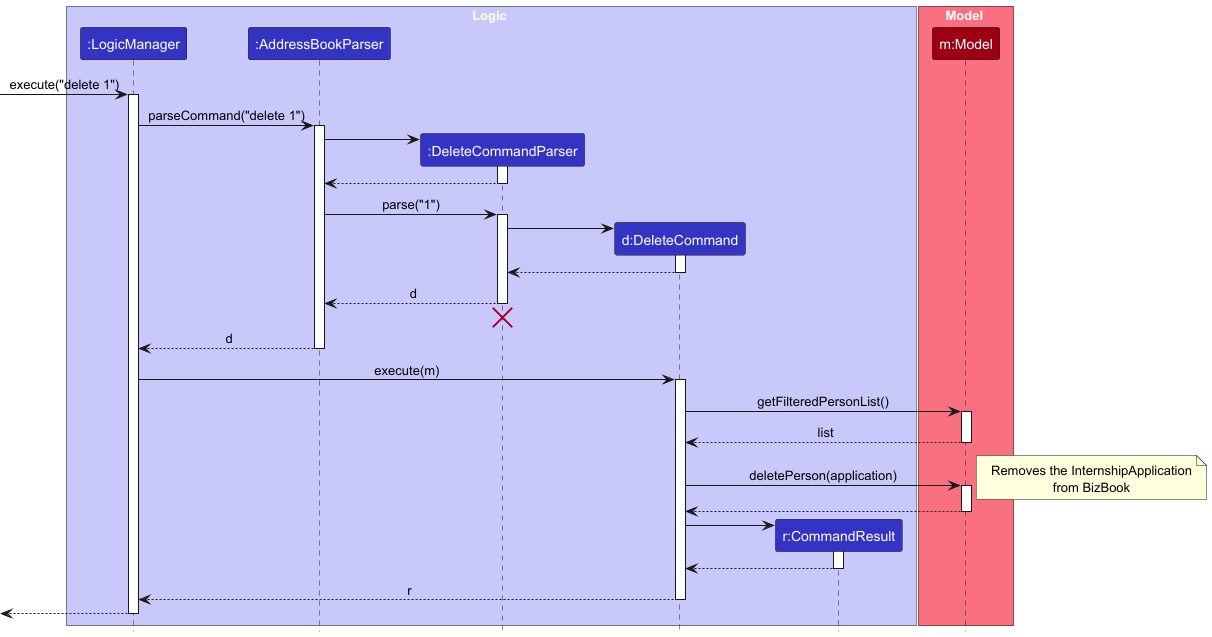

The diagram above was rendered by PlantUML. Its source (embedded in the PNG):
@startuml
!include style.puml
skinparam ArrowFontStyle plain

box Logic LOGIC_COLOR_T1
participant ":LogicManager" as LogicManager LOGIC_COLOR
participant ":AddressBookParser" as AddressBookParser LOGIC_COLOR
participant ":DeleteCommandParser" as DeleteCommandParser LOGIC_COLOR
participant "d:DeleteCommand" as DeleteCommand LOGIC_COLOR
participant "r:CommandResult" as CommandResult LOGIC_COLOR
end box

box Model MODEL_COLOR_T1
participant "m:Model" as Model MODEL_COLOR
end box

[-> LogicManager : execute("delete 1")
activate LogicManager

LogicManager -> AddressBookParser : parseCommand("delete 1")
activate AddressBookParser

create DeleteCommandParser
AddressBookParser -> DeleteCommandParser
activate DeleteCommandParser

DeleteCommandParser --> AddressBookParser
deactivate DeleteCommandParser

AddressBookParser -> DeleteCommandParser : parse("1")
activate DeleteCommandParser

create DeleteCommand
DeleteCommandParser -> DeleteCommand
activate DeleteCommand

DeleteCommand --> DeleteCommandParser :
deactivate DeleteCommand

DeleteCommandParser --> AddressBookParser : d
deactivate DeleteCommandParser
'Hidden arrow to position the destroy marker below the end of the activation bar.
DeleteCommandParser -[hidden]-> AddressBookParser
destroy DeleteCommandParser

AddressBookParser --> LogicManager : d
deactivate AddressBookParser

LogicManager -> DeleteCommand : execute(m)
activate DeleteCommand

DeleteCommand -> Model : getFilteredPersonList()
activate Model
Model --> DeleteCommand : list
deactivate Model

DeleteCommand -> Model : deletePerson(application)
activate Model
note right
  Removes the InternshipApplication
  from BizBook
end note
Model --> DeleteCommand
deactivate Model

create CommandResult
DeleteCommand -> CommandResult
activate CommandResult

CommandResult --> DeleteCommand
deactivate CommandResult

DeleteCommand --> LogicManager : r
deactivate DeleteCommand

[<--LogicManager
deactivate LogicManager
@enduml